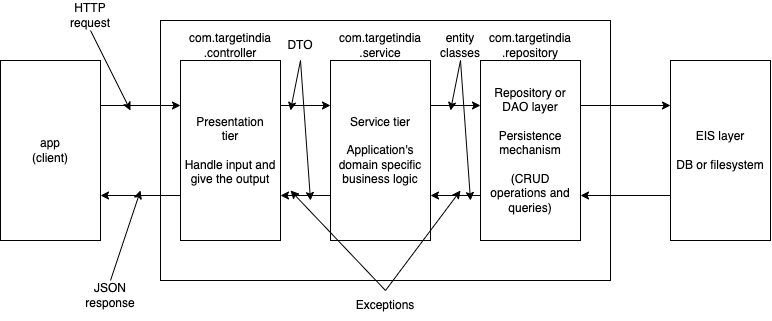

The diagram above was exported from draw.io. Its source (the exported page's mxGraphModel, read from the mxfile embedded in the PNG):
<mxGraphModel dx="826" dy="372" grid="1" gridSize="10" guides="1" tooltips="1" connect="1" arrows="1" fold="1" page="1" pageScale="1" pageWidth="827" pageHeight="1169" math="0" shadow="0">
  <root>
    <mxCell id="0" />
    <mxCell id="1" parent="0" />
    <mxCell id="2" value="app&lt;br&gt;(client)" style="rounded=0;whiteSpace=wrap;html=1;" vertex="1" parent="1">
      <mxGeometry x="10" y="70" width="100" height="180" as="geometry" />
    </mxCell>
    <mxCell id="3" value="" style="rounded=0;whiteSpace=wrap;html=1;" vertex="1" parent="1">
      <mxGeometry x="170" y="30" width="450" height="260" as="geometry" />
    </mxCell>
    <mxCell id="6" style="edgeStyle=none;html=1;exitX=0;exitY=0.75;exitDx=0;exitDy=0;entryX=1;entryY=0.75;entryDx=0;entryDy=0;" edge="1" parent="1" source="4" target="2">
      <mxGeometry relative="1" as="geometry" />
    </mxCell>
    <mxCell id="8" style="edgeStyle=none;html=1;exitX=1;exitY=0.25;exitDx=0;exitDy=0;entryX=0;entryY=0.25;entryDx=0;entryDy=0;" edge="1" parent="1" source="4" target="7">
      <mxGeometry relative="1" as="geometry" />
    </mxCell>
    <mxCell id="4" value="Presentation &lt;br&gt;tier&lt;br&gt;&lt;br&gt;Handle input and give the output" style="rounded=0;whiteSpace=wrap;html=1;" vertex="1" parent="1">
      <mxGeometry x="190" y="70" width="100" height="180" as="geometry" />
    </mxCell>
    <mxCell id="5" style="edgeStyle=none;html=1;exitX=1;exitY=0.25;exitDx=0;exitDy=0;entryX=0;entryY=0.25;entryDx=0;entryDy=0;" edge="1" parent="1" source="2" target="4">
      <mxGeometry relative="1" as="geometry" />
    </mxCell>
    <mxCell id="9" style="edgeStyle=none;html=1;exitX=0;exitY=0.75;exitDx=0;exitDy=0;entryX=1;entryY=0.75;entryDx=0;entryDy=0;" edge="1" parent="1" source="7" target="4">
      <mxGeometry relative="1" as="geometry" />
    </mxCell>
    <mxCell id="11" style="edgeStyle=none;html=1;exitX=1;exitY=0.25;exitDx=0;exitDy=0;entryX=0;entryY=0.25;entryDx=0;entryDy=0;" edge="1" parent="1" source="7" target="10">
      <mxGeometry relative="1" as="geometry" />
    </mxCell>
    <mxCell id="7" value="Service tier&lt;br&gt;&lt;br&gt;Application's domain specific business logic" style="rounded=0;whiteSpace=wrap;html=1;" vertex="1" parent="1">
      <mxGeometry x="340" y="70" width="100" height="180" as="geometry" />
    </mxCell>
    <mxCell id="12" style="edgeStyle=none;html=1;exitX=0;exitY=0.75;exitDx=0;exitDy=0;entryX=1;entryY=0.75;entryDx=0;entryDy=0;" edge="1" parent="1" source="10" target="7">
      <mxGeometry relative="1" as="geometry" />
    </mxCell>
    <mxCell id="14" style="edgeStyle=none;html=1;exitX=1;exitY=0.25;exitDx=0;exitDy=0;entryX=0;entryY=0.25;entryDx=0;entryDy=0;" edge="1" parent="1" source="10" target="13">
      <mxGeometry relative="1" as="geometry" />
    </mxCell>
    <mxCell id="10" value="Repository or DAO layer&lt;br&gt;&lt;br&gt;Persistence mechanism&lt;br&gt;&lt;br&gt;(CRUD operations and queries)" style="rounded=0;whiteSpace=wrap;html=1;" vertex="1" parent="1">
      <mxGeometry x="490" y="70" width="100" height="180" as="geometry" />
    </mxCell>
    <mxCell id="15" style="edgeStyle=none;html=1;exitX=0;exitY=0.75;exitDx=0;exitDy=0;entryX=1;entryY=0.75;entryDx=0;entryDy=0;" edge="1" parent="1" source="13" target="10">
      <mxGeometry relative="1" as="geometry" />
    </mxCell>
    <mxCell id="13" value="EIS layer&lt;br&gt;&lt;br&gt;DB or filesystem" style="rounded=0;whiteSpace=wrap;html=1;" vertex="1" parent="1">
      <mxGeometry x="680" y="70" width="100" height="180" as="geometry" />
    </mxCell>
    <mxCell id="16" value="com.targetindia&lt;br&gt;.controller" style="text;html=1;strokeColor=none;fillColor=none;align=center;verticalAlign=middle;whiteSpace=wrap;rounded=0;" vertex="1" parent="1">
      <mxGeometry x="190" y="40" width="100" height="30" as="geometry" />
    </mxCell>
    <mxCell id="17" value="com.targetindia&lt;br&gt;.service" style="text;html=1;strokeColor=none;fillColor=none;align=center;verticalAlign=middle;whiteSpace=wrap;rounded=0;" vertex="1" parent="1">
      <mxGeometry x="340" y="40" width="100" height="30" as="geometry" />
    </mxCell>
    <mxCell id="18" value="com.targetindia&lt;br&gt;.repository" style="text;html=1;strokeColor=none;fillColor=none;align=center;verticalAlign=middle;whiteSpace=wrap;rounded=0;" vertex="1" parent="1">
      <mxGeometry x="490" y="40" width="100" height="30" as="geometry" />
    </mxCell>
    <mxCell id="20" style="edgeStyle=none;html=1;exitX=0.5;exitY=1;exitDx=0;exitDy=0;" edge="1" parent="1" source="19">
      <mxGeometry relative="1" as="geometry">
        <mxPoint x="460" y="120" as="targetPoint" />
      </mxGeometry>
    </mxCell>
    <mxCell id="21" style="edgeStyle=none;html=1;exitX=0.5;exitY=1;exitDx=0;exitDy=0;" edge="1" parent="1" source="19">
      <mxGeometry relative="1" as="geometry">
        <mxPoint x="480" y="210.0000000000001" as="targetPoint" />
      </mxGeometry>
    </mxCell>
    <mxCell id="19" value="entity classes" style="text;html=1;strokeColor=none;fillColor=none;align=center;verticalAlign=middle;whiteSpace=wrap;rounded=0;" vertex="1" parent="1">
      <mxGeometry x="440" y="40" width="60" height="30" as="geometry" />
    </mxCell>
    <mxCell id="23" style="edgeStyle=none;html=1;exitX=0.5;exitY=1;exitDx=0;exitDy=0;" edge="1" parent="1" source="22">
      <mxGeometry relative="1" as="geometry">
        <mxPoint x="300" y="120" as="targetPoint" />
      </mxGeometry>
    </mxCell>
    <mxCell id="24" style="edgeStyle=none;html=1;exitX=0.5;exitY=1;exitDx=0;exitDy=0;" edge="1" parent="1" source="22">
      <mxGeometry relative="1" as="geometry">
        <mxPoint x="320" y="210.0000000000001" as="targetPoint" />
      </mxGeometry>
    </mxCell>
    <mxCell id="22" value="DTO" style="text;html=1;strokeColor=none;fillColor=none;align=center;verticalAlign=middle;whiteSpace=wrap;rounded=0;" vertex="1" parent="1">
      <mxGeometry x="280" y="40" width="60" height="30" as="geometry" />
    </mxCell>
    <mxCell id="26" style="edgeStyle=none;html=1;exitX=0.5;exitY=0;exitDx=0;exitDy=0;" edge="1" parent="1" source="25">
      <mxGeometry relative="1" as="geometry">
        <mxPoint x="470" y="200.0000000000001" as="targetPoint" />
      </mxGeometry>
    </mxCell>
    <mxCell id="27" style="edgeStyle=none;html=1;exitX=0.5;exitY=0;exitDx=0;exitDy=0;" edge="1" parent="1" source="25">
      <mxGeometry relative="1" as="geometry">
        <mxPoint x="300" y="200.0000000000001" as="targetPoint" />
      </mxGeometry>
    </mxCell>
    <mxCell id="25" value="Exceptions" style="text;html=1;strokeColor=none;fillColor=none;align=center;verticalAlign=middle;whiteSpace=wrap;rounded=0;" vertex="1" parent="1">
      <mxGeometry x="365" y="300" width="60" height="30" as="geometry" />
    </mxCell>
    <mxCell id="29" style="edgeStyle=none;html=1;exitX=0.5;exitY=0;exitDx=0;exitDy=0;" edge="1" parent="1" source="28">
      <mxGeometry relative="1" as="geometry">
        <mxPoint x="150" y="200.0000000000001" as="targetPoint" />
      </mxGeometry>
    </mxCell>
    <mxCell id="28" value="JSON&lt;br&gt;response" style="text;html=1;strokeColor=none;fillColor=none;align=center;verticalAlign=middle;whiteSpace=wrap;rounded=0;" vertex="1" parent="1">
      <mxGeometry x="90" y="290" width="60" height="30" as="geometry" />
    </mxCell>
    <mxCell id="31" style="edgeStyle=none;html=1;exitX=0.5;exitY=1;exitDx=0;exitDy=0;" edge="1" parent="1" source="30">
      <mxGeometry relative="1" as="geometry">
        <mxPoint x="140" y="120" as="targetPoint" />
      </mxGeometry>
    </mxCell>
    <mxCell id="30" value="HTTP&lt;br&gt;request" style="text;html=1;strokeColor=none;fillColor=none;align=center;verticalAlign=middle;whiteSpace=wrap;rounded=0;" vertex="1" parent="1">
      <mxGeometry x="70" y="10" width="60" height="30" as="geometry" />
    </mxCell>
  </root>
</mxGraphModel>